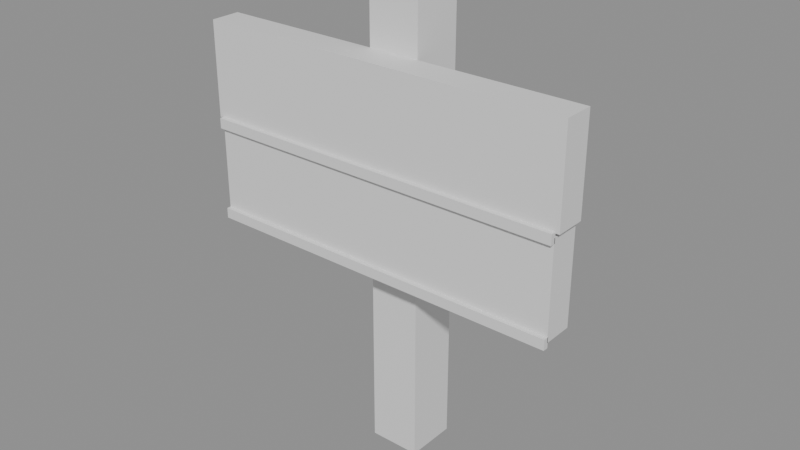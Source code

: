 # Source: sign_basic.blend  (saved by Blender 5.2.44; exported with 4.5.12 LTS)
import bpy
from mathutils import Matrix  # noqa: F401  (used for matrix-valued properties, if any)

bpy.ops.wm.read_factory_settings(use_empty=True)
scene = bpy.context.scene
scene.name = 'Scene'

# ---- collections
col_sign_basic_gridguides = bpy.data.collections.new('sign_basic_GridGuides'); scene.collection.children.link(col_sign_basic_gridguides)

# ---- materials (node trees are filled in below, after node groups)
mat_halka_vertexcolor = bpy.data.materials.new('HALKA_VertexColor')

# ---- material node trees
mat_halka_vertexcolor.use_nodes = True; mat_halka_vertexcolor.node_tree.nodes.clear()
_N = mat_halka_vertexcolor.node_tree.nodes; _L = mat_halka_vertexcolor.node_tree.links
n0 = _N.new('ShaderNodeBsdfPrincipled'); n0.name = 'Principled BSDF'; n0.location = (-200, 100)
n0.inputs[10].default_value = 0.005
n1 = _N.new('ShaderNodeOutputMaterial'); n1.name = 'Material Output'; n1.location = (200, 100)
_L.new(n0.outputs[0], n1.inputs[0])
n1.is_active_output = True

# ---- meshes
me_sign_basic_mesh = bpy.data.meshes.new('sign_basic_Mesh')
me_sign_basic_mesh.from_pydata([(-0.03, -0.03, 0.0), (-0.03, -0.03, 0.56), (-0.03, 0.03, 0.0), (-0.03, 0.03, 0.56), (0.03, -0.03, 0.0), (0.03, -0.03, 0.56), (0.03, 0.03, 0.0), (0.03, 0.03, 0.56), (-0.22, -0.065, 0.36), (-0.22, -0.065, 0.47), (-0.22, -0.03, 0.36), (-0.22, -0.03, 0.47), (0.22, -0.065, 0.36), (0.22, -0.065, 0.47), (0.22, -0.03, 0.36), (0.22, -0.03, 0.47), (-0.215, -0.065, 0.245), (-0.215, -0.065, 0.355), (-0.215, -0.03, 0.245), (-0.215, -0.03, 0.355), (0.215, -0.065, 0.245), (0.215, -0.065, 0.355), (0.215, -0.03, 0.245), (0.215, -0.03, 0.355), (-0.215, -0.07, 0.349), (-0.215, -0.07, 0.361), (-0.215, -0.064, 0.349), (-0.215, -0.064, 0.361), (0.215, -0.07, 0.349), (0.215, -0.07, 0.361), (0.215, -0.064, 0.349), (0.215, -0.064, 0.361), (-0.215, -0.07, 0.239), (-0.215, -0.07, 0.251), (-0.215, -0.064, 0.239), (-0.215, -0.064, 0.251), (0.215, -0.07, 0.239), (0.215, -0.07, 0.251), (0.215, -0.064, 0.239), (0.215, -0.064, 0.251)], [], [(0, 1, 3, 2), (2, 3, 7, 6), (6, 7, 5, 4), (4, 5, 1, 0), (2, 6, 4, 0), (7, 3, 1, 5), (8, 9, 11, 10), (10, 11, 15, 14), (14, 15, 13, 12), (12, 13, 9, 8), (10, 14, 12, 8), (15, 11, 9, 13), (16, 17, 19, 18), (18, 19, 23, 22), (22, 23, 21, 20), (20, 21, 17, 16), (18, 22, 20, 16), (23, 19, 17, 21), (24, 25, 27, 26), (26, 27, 31, 30), (30, 31, 29, 28), (28, 29, 25, 24), (26, 30, 28, 24), (31, 27, 25, 29), (32, 33, 35, 34), (34, 35, 39, 38), (38, 39, 37, 36), (36, 37, 33, 32), (34, 38, 36, 32), (39, 35, 33, 37)])
_ca = me_sign_basic_mesh.color_attributes.new('Col', 'FLOAT_COLOR', 'CORNER')
_ca.data.foreach_set('color', [0.1119, 0.06301, 0.05448, 1.0, 0.1119, 0.06301, 0.05448, 1.0, 0.1119, 0.06301, 0.05448, 1.0, 0.1119, 0.06301, 0.05448, 1.0, 0.1119, 0.06301, 0.05448, 1.0, 0.1119, 0.06301, 0.05448, 1.0, 0.1119, 0.06301, 0.05448, 1.0, 0.1119, 0.06301, 0.05448, 1.0, 0.1119, 0.06301, 0.05448, 1.0, 0.1119, 0.06301, 0.05448, 1.0, 0.1119, 0.06301, 0.05448, 1.0, 0.1119, 0.06301, 0.05448, 1.0, 0.1119, 0.06301, 0.05448, 1.0, 0.1119, 0.06301, 0.05448, 1.0, 0.1119, 0.06301, 0.05448, 1.0, 0.1119, 0.06301, 0.05448, 1.0, 0.1119, 0.06301, 0.05448, 1.0, 0.1119, 0.06301, 0.05448, 1.0, 0.1119, 0.06301, 0.05448, 1.0, 0.1119, 0.06301, 0.05448, 1.0, 0.2195, 0.1195, 0.09084, 1.0, 0.2195, 0.1195, 0.09084, 1.0, 0.2195, 0.1195, 0.09084, 1.0, 0.2195, 0.1195, 0.09084, 1.0, 0.2195, 0.1195, 0.09084, 1.0, 0.2195, 0.1195, 0.09084, 1.0, 0.2195, 0.1195, 0.09084, 1.0, 0.2195, 0.1195, 0.09084, 1.0, 0.2195, 0.1195, 0.09084, 1.0, 0.2195, 0.1195, 0.09084, 1.0, 0.2195, 0.1195, 0.09084, 1.0, 0.2195, 0.1195, 0.09084, 1.0, 0.2195, 0.1195, 0.09084, 1.0, 0.2195, 0.1195, 0.09084, 1.0, 0.2195, 0.1195, 0.09084, 1.0, 0.2195, 0.1195, 0.09084, 1.0, 0.2961, 0.1651, 0.1144, 1.0, 0.2961, 0.1651, 0.1144, 1.0, 0.2961, 0.1651, 0.1144, 1.0, 0.2961, 0.1651, 0.1144, 1.0, 0.2195, 0.1195, 0.09084, 1.0, 0.2195, 0.1195, 0.09084, 1.0, 0.2195, 0.1195, 0.09084, 1.0, 0.2195, 0.1195, 0.09084, 1.0, 0.2961, 0.1651, 0.1144, 1.0, 0.2961, 0.1651, 0.1144, 1.0, 0.2961, 0.1651, 0.1144, 1.0, 0.2961, 0.1651, 0.1144, 1.0, 0.2195, 0.1195, 0.09084, 1.0, 0.2195, 0.1195, 0.09084, 1.0, 0.2195, 0.1195, 0.09084, 1.0, 0.2195, 0.1195, 0.09084, 1.0, 0.2195, 0.1195, 0.09084, 1.0, 0.2195, 0.1195, 0.09084, 1.0, 0.2195, 0.1195, 0.09084, 1.0, 0.2195, 0.1195, 0.09084, 1.0, 0.2195, 0.1195, 0.09084, 1.0, 0.2195, 0.1195, 0.09084, 1.0, 0.2195, 0.1195, 0.09084, 1.0, 0.2195, 0.1195, 0.09084, 1.0, 0.2195, 0.1195, 0.09084, 1.0, 0.2195, 0.1195, 0.09084, 1.0, 0.2195, 0.1195, 0.09084, 1.0, 0.2195, 0.1195, 0.09084, 1.0, 0.2195, 0.1195, 0.09084, 1.0, 0.2195, 0.1195, 0.09084, 1.0, 0.2195, 0.1195, 0.09084, 1.0, 0.2195, 0.1195, 0.09084, 1.0, 0.2195, 0.1195, 0.09084, 1.0, 0.2195, 0.1195, 0.09084, 1.0, 0.2195, 0.1195, 0.09084, 1.0, 0.2195, 0.1195, 0.09084, 1.0, 0.1119, 0.06301, 0.05448, 1.0, 0.1119, 0.06301, 0.05448, 1.0, 0.1119, 0.06301, 0.05448, 1.0, 0.1119, 0.06301, 0.05448, 1.0, 0.1119, 0.06301, 0.05448, 1.0, 0.1119, 0.06301, 0.05448, 1.0, 0.1119, 0.06301, 0.05448, 1.0, 0.1119, 0.06301, 0.05448, 1.0, 0.1119, 0.06301, 0.05448, 1.0, 0.1119, 0.06301, 0.05448, 1.0, 0.1119, 0.06301, 0.05448, 1.0, 0.1119, 0.06301, 0.05448, 1.0, 0.1119, 0.06301, 0.05448, 1.0, 0.1119, 0.06301, 0.05448, 1.0, 0.1119, 0.06301, 0.05448, 1.0, 0.1119, 0.06301, 0.05448, 1.0, 0.1119, 0.06301, 0.05448, 1.0, 0.1119, 0.06301, 0.05448, 1.0, 0.1119, 0.06301, 0.05448, 1.0, 0.1119, 0.06301, 0.05448, 1.0, 0.1119, 0.06301, 0.05448, 1.0, 0.1119, 0.06301, 0.05448, 1.0, 0.1119, 0.06301, 0.05448, 1.0, 0.1119, 0.06301, 0.05448, 1.0, 0.1119, 0.06301, 0.05448, 1.0, 0.1119, 0.06301, 0.05448, 1.0, 0.1119, 0.06301, 0.05448, 1.0, 0.1119, 0.06301, 0.05448, 1.0, 0.1119, 0.06301, 0.05448, 1.0, 0.1119, 0.06301, 0.05448, 1.0, 0.1119, 0.06301, 0.05448, 1.0, 0.1119, 0.06301, 0.05448, 1.0, 0.1119, 0.06301, 0.05448, 1.0, 0.1119, 0.06301, 0.05448, 1.0, 0.1119, 0.06301, 0.05448, 1.0, 0.1119, 0.06301, 0.05448, 1.0, 0.1119, 0.06301, 0.05448, 1.0, 0.1119, 0.06301, 0.05448, 1.0, 0.1119, 0.06301, 0.05448, 1.0, 0.1119, 0.06301, 0.05448, 1.0, 0.1119, 0.06301, 0.05448, 1.0, 0.1119, 0.06301, 0.05448, 1.0, 0.1119, 0.06301, 0.05448, 1.0, 0.1119, 0.06301, 0.05448, 1.0, 0.1119, 0.06301, 0.05448, 1.0, 0.1119, 0.06301, 0.05448, 1.0, 0.1119, 0.06301, 0.05448, 1.0, 0.1119, 0.06301, 0.05448, 1.0])
me_sign_basic_mesh.materials.append(mat_halka_vertexcolor)
me_sign_basic_mesh.update()

# ---- objects
ob_sign_basic = bpy.data.objects.new('sign_basic', me_sign_basic_mesh)
ob_cell_0_0 = bpy.data.objects.new('cell_0_0', None)

# ---- transforms, parenting, visibility, modifiers, constraints
ob_sign_basic.location = (0.0, 0.0, 0.0)
ob_cell_0_0.location = (0.0, 0.0, 0.0)
ob_cell_0_0.empty_display_size = 0.25

# ---- collection membership
scene.collection.objects.link(ob_sign_basic)
col_sign_basic_gridguides.objects.link(ob_cell_0_0)

# ---- scene / render settings (as saved in the file)
scene.frame_start = 1; scene.frame_end = 250; scene.frame_set(1)
scene.render.engine = 'BLENDER_EEVEE_NEXT'
scene.render.bake_bias = 0.0
scene.render.bake_samples = 0
scene.render.compositor_device = 'GPU'
scene.eevee.use_volume_custom_range = False
scene.eevee.fast_gi_thickness_near = 0.1
scene.eevee.fast_gi_thickness_far = 0.0
scene.eevee.ray_tracing_options.screen_trace_thickness = 0.1
bpy.context.view_layer.update()

# ---- added for rendering (the .blend has no active camera and no usable light): camera, sun + grey world if the file has none
cam_auto = bpy.data.cameras.new('AutoCamera')
cam_auto.lens = 50.0
cam_auto.sensor_width = 36.0
cam_auto.clip_end = 1000.0
ob_auto_camera = bpy.data.objects.new('AutoCamera', cam_auto)
scene.collection.objects.link(ob_auto_camera)
ob_auto_camera.location = (0.66539, -0.818468, 0.812312)
ob_auto_camera.rotation_euler = (1.09748, -7.21219e-08, 0.694738)
scene.camera = ob_auto_camera
light_auto_sun = bpy.data.lights.new('AutoSun', 'SUN')
light_auto_sun.energy = 3.0
light_auto_sun.angle = 0.0523599
ob_auto_sun = bpy.data.objects.new('AutoSun', light_auto_sun)
scene.collection.objects.link(ob_auto_sun)
ob_auto_sun.rotation_euler = (0.872665, 0.174533, 0.523599)
if scene.world is None:
    world_auto = bpy.data.worlds.new('AutoWorld')
    world_auto.color = (0.3, 0.3, 0.3)
    scene.world = world_auto
bpy.context.view_layer.update()

